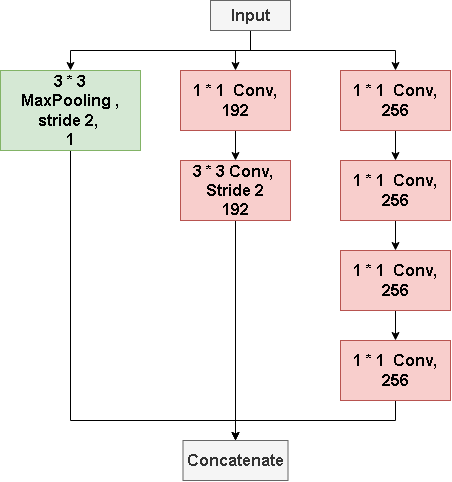

The diagram above was exported from draw.io. Its source (the exported page's mxGraphModel, read from the mxfile embedded in the PNG):
<mxGraphModel dx="2049" dy="1066" grid="1" gridSize="10" guides="1" tooltips="1" connect="1" arrows="1" fold="1" page="1" pageScale="1" pageWidth="827" pageHeight="1169" math="0" shadow="0">
  <root>
    <mxCell id="0" />
    <mxCell id="1" parent="0" />
    <mxCell id="tNtBnJCOBXsDg5gNjMjy-10" style="edgeStyle=orthogonalEdgeStyle;rounded=0;orthogonalLoop=1;jettySize=auto;html=1;exitX=0.5;exitY=1;exitDx=0;exitDy=0;entryX=0.5;entryY=0;entryDx=0;entryDy=0;" edge="1" parent="1" source="tNtBnJCOBXsDg5gNjMjy-1" target="tNtBnJCOBXsDg5gNjMjy-2">
      <mxGeometry relative="1" as="geometry" />
    </mxCell>
    <mxCell id="tNtBnJCOBXsDg5gNjMjy-11" style="edgeStyle=orthogonalEdgeStyle;rounded=0;orthogonalLoop=1;jettySize=auto;html=1;exitX=0.5;exitY=1;exitDx=0;exitDy=0;entryX=0.5;entryY=0;entryDx=0;entryDy=0;" edge="1" parent="1" source="tNtBnJCOBXsDg5gNjMjy-1" target="tNtBnJCOBXsDg5gNjMjy-3">
      <mxGeometry relative="1" as="geometry" />
    </mxCell>
    <mxCell id="tNtBnJCOBXsDg5gNjMjy-12" style="edgeStyle=orthogonalEdgeStyle;rounded=0;orthogonalLoop=1;jettySize=auto;html=1;exitX=0.5;exitY=1;exitDx=0;exitDy=0;entryX=0.5;entryY=0;entryDx=0;entryDy=0;" edge="1" parent="1" source="tNtBnJCOBXsDg5gNjMjy-1" target="tNtBnJCOBXsDg5gNjMjy-4">
      <mxGeometry relative="1" as="geometry" />
    </mxCell>
    <mxCell id="tNtBnJCOBXsDg5gNjMjy-1" value="&lt;b&gt;&lt;font style=&quot;font-size: 16px;&quot;&gt;Input&lt;/font&gt;&lt;/b&gt;" style="rounded=0;whiteSpace=wrap;html=1;fillColor=#f5f5f5;fontColor=#333333;strokeColor=#666666;" vertex="1" parent="1">
      <mxGeometry x="240" y="40" width="80" height="30" as="geometry" />
    </mxCell>
    <mxCell id="tNtBnJCOBXsDg5gNjMjy-21" style="edgeStyle=orthogonalEdgeStyle;rounded=0;orthogonalLoop=1;jettySize=auto;html=1;exitX=0.5;exitY=1;exitDx=0;exitDy=0;entryX=0.5;entryY=0;entryDx=0;entryDy=0;" edge="1" parent="1" source="tNtBnJCOBXsDg5gNjMjy-2" target="tNtBnJCOBXsDg5gNjMjy-16">
      <mxGeometry relative="1" as="geometry">
        <mxPoint x="130" y="450" as="targetPoint" />
        <Array as="points">
          <mxPoint x="100" y="460" />
          <mxPoint x="265" y="460" />
        </Array>
      </mxGeometry>
    </mxCell>
    <mxCell id="tNtBnJCOBXsDg5gNjMjy-2" value="&lt;b&gt;&lt;font style=&quot;font-size: 16px;&quot;&gt;3 * 3&lt;/font&gt;&lt;/b&gt;&lt;div&gt;&lt;b&gt;&lt;font style=&quot;font-size: 16px;&quot;&gt;MaxPooling , stride 2,&amp;nbsp;&lt;/font&gt;&lt;/b&gt;&lt;/div&gt;&lt;div&gt;&lt;span style=&quot;font-size: 16px;&quot;&gt;&lt;b&gt;1&lt;/b&gt;&lt;/span&gt;&lt;/div&gt;" style="rounded=0;whiteSpace=wrap;html=1;fillColor=#d5e8d4;strokeColor=#82b366;" vertex="1" parent="1">
      <mxGeometry x="30" y="110" width="140" height="80" as="geometry" />
    </mxCell>
    <mxCell id="tNtBnJCOBXsDg5gNjMjy-9" value="" style="edgeStyle=orthogonalEdgeStyle;rounded=0;orthogonalLoop=1;jettySize=auto;html=1;" edge="1" parent="1" source="tNtBnJCOBXsDg5gNjMjy-3" target="tNtBnJCOBXsDg5gNjMjy-8">
      <mxGeometry relative="1" as="geometry" />
    </mxCell>
    <mxCell id="tNtBnJCOBXsDg5gNjMjy-3" value="&lt;span style=&quot;font-size: 16px;&quot;&gt;&lt;b&gt;1 * 1&amp;nbsp; Conv, 192&lt;/b&gt;&lt;/span&gt;" style="rounded=0;whiteSpace=wrap;html=1;fillColor=#f8cecc;strokeColor=#b85450;" vertex="1" parent="1">
      <mxGeometry x="210" y="110" width="110" height="60" as="geometry" />
    </mxCell>
    <mxCell id="tNtBnJCOBXsDg5gNjMjy-13" value="" style="edgeStyle=orthogonalEdgeStyle;rounded=0;orthogonalLoop=1;jettySize=auto;html=1;" edge="1" parent="1" source="tNtBnJCOBXsDg5gNjMjy-4" target="tNtBnJCOBXsDg5gNjMjy-5">
      <mxGeometry relative="1" as="geometry" />
    </mxCell>
    <mxCell id="tNtBnJCOBXsDg5gNjMjy-4" value="&lt;span style=&quot;font-size: 16px;&quot;&gt;&lt;b&gt;1 * 1&amp;nbsp; Conv, 256&lt;/b&gt;&lt;/span&gt;" style="rounded=0;whiteSpace=wrap;html=1;fillColor=#f8cecc;strokeColor=#b85450;" vertex="1" parent="1">
      <mxGeometry x="370" y="110" width="110" height="60" as="geometry" />
    </mxCell>
    <mxCell id="tNtBnJCOBXsDg5gNjMjy-14" value="" style="edgeStyle=orthogonalEdgeStyle;rounded=0;orthogonalLoop=1;jettySize=auto;html=1;" edge="1" parent="1" source="tNtBnJCOBXsDg5gNjMjy-5" target="tNtBnJCOBXsDg5gNjMjy-6">
      <mxGeometry relative="1" as="geometry" />
    </mxCell>
    <mxCell id="tNtBnJCOBXsDg5gNjMjy-5" value="&lt;span style=&quot;font-size: 16px;&quot;&gt;&lt;b&gt;1 * 1&amp;nbsp; Conv, 256&lt;/b&gt;&lt;/span&gt;" style="rounded=0;whiteSpace=wrap;html=1;fillColor=#f8cecc;strokeColor=#b85450;" vertex="1" parent="1">
      <mxGeometry x="370" y="200" width="110" height="60" as="geometry" />
    </mxCell>
    <mxCell id="tNtBnJCOBXsDg5gNjMjy-15" value="" style="edgeStyle=orthogonalEdgeStyle;rounded=0;orthogonalLoop=1;jettySize=auto;html=1;" edge="1" parent="1" source="tNtBnJCOBXsDg5gNjMjy-6" target="tNtBnJCOBXsDg5gNjMjy-7">
      <mxGeometry relative="1" as="geometry" />
    </mxCell>
    <mxCell id="tNtBnJCOBXsDg5gNjMjy-6" value="&lt;span style=&quot;font-size: 16px;&quot;&gt;&lt;b&gt;1 * 1&amp;nbsp; Conv, 256&lt;/b&gt;&lt;/span&gt;" style="rounded=0;whiteSpace=wrap;html=1;fillColor=#f8cecc;strokeColor=#b85450;" vertex="1" parent="1">
      <mxGeometry x="370" y="290" width="110" height="60" as="geometry" />
    </mxCell>
    <mxCell id="tNtBnJCOBXsDg5gNjMjy-20" style="edgeStyle=orthogonalEdgeStyle;rounded=0;orthogonalLoop=1;jettySize=auto;html=1;exitX=0.5;exitY=1;exitDx=0;exitDy=0;entryX=0.5;entryY=0;entryDx=0;entryDy=0;" edge="1" parent="1" source="tNtBnJCOBXsDg5gNjMjy-7" target="tNtBnJCOBXsDg5gNjMjy-16">
      <mxGeometry relative="1" as="geometry" />
    </mxCell>
    <mxCell id="tNtBnJCOBXsDg5gNjMjy-7" value="&lt;span style=&quot;font-size: 16px;&quot;&gt;&lt;b&gt;1 * 1&amp;nbsp; Conv, 256&lt;/b&gt;&lt;/span&gt;" style="rounded=0;whiteSpace=wrap;html=1;fillColor=#f8cecc;strokeColor=#b85450;" vertex="1" parent="1">
      <mxGeometry x="370" y="380" width="110" height="60" as="geometry" />
    </mxCell>
    <mxCell id="tNtBnJCOBXsDg5gNjMjy-18" style="edgeStyle=orthogonalEdgeStyle;rounded=0;orthogonalLoop=1;jettySize=auto;html=1;exitX=0.5;exitY=1;exitDx=0;exitDy=0;entryX=0.5;entryY=0;entryDx=0;entryDy=0;" edge="1" parent="1" source="tNtBnJCOBXsDg5gNjMjy-8" target="tNtBnJCOBXsDg5gNjMjy-16">
      <mxGeometry relative="1" as="geometry">
        <mxPoint x="280" y="410" as="targetPoint" />
      </mxGeometry>
    </mxCell>
    <mxCell id="tNtBnJCOBXsDg5gNjMjy-8" value="&lt;span style=&quot;font-size: 16px;&quot;&gt;&lt;b&gt;3 * 3 Conv,&amp;nbsp;&lt;/b&gt;&lt;/span&gt;&lt;div&gt;&lt;span style=&quot;font-size: 16px;&quot;&gt;&lt;b&gt;Stride 2&lt;/b&gt;&lt;/span&gt;&lt;/div&gt;&lt;div&gt;&lt;span style=&quot;font-size: 16px;&quot;&gt;&lt;b&gt;192&lt;/b&gt;&lt;/span&gt;&lt;/div&gt;" style="rounded=0;whiteSpace=wrap;html=1;fillColor=#f8cecc;strokeColor=#b85450;" vertex="1" parent="1">
      <mxGeometry x="210" y="200" width="110" height="60" as="geometry" />
    </mxCell>
    <mxCell id="tNtBnJCOBXsDg5gNjMjy-16" value="&lt;b&gt;&lt;font style=&quot;font-size: 16px;&quot;&gt;Concatenate&lt;/font&gt;&lt;/b&gt;" style="rounded=0;whiteSpace=wrap;html=1;fillColor=#f5f5f5;fontColor=#333333;strokeColor=#666666;" vertex="1" parent="1">
      <mxGeometry x="212.5" y="480" width="105" height="40" as="geometry" />
    </mxCell>
  </root>
</mxGraphModel>